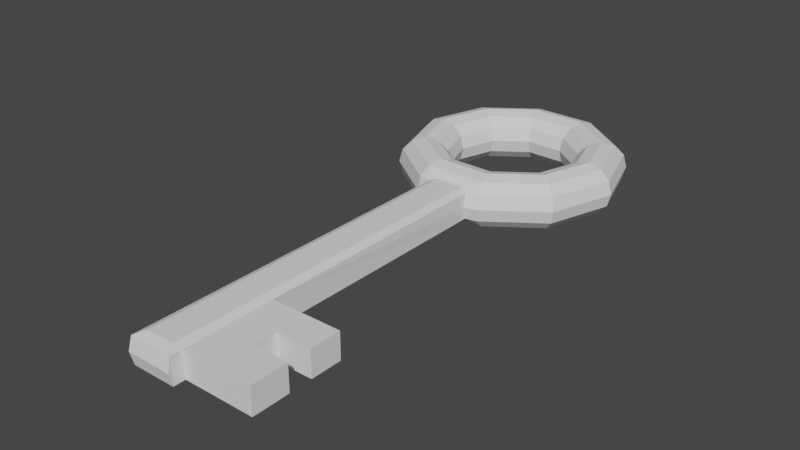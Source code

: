 # Source: Key.blend  (saved by Blender 2.82.7; exported with 4.5.12 LTS)
import bpy
from mathutils import Matrix  # noqa: F401  (used for matrix-valued properties, if any)

bpy.ops.wm.read_factory_settings(use_empty=True)
scene = bpy.context.scene
scene.name = 'Scene'

# ---- collections
col_collection = bpy.data.collections.new('Collection'); scene.collection.children.link(col_collection)

# ---- world
world_world = bpy.data.worlds.new('World'); scene.world = world_world
world_world.use_nodes = True; world_world.node_tree.nodes.clear()
_N = world_world.node_tree.nodes; _L = world_world.node_tree.links
n0 = _N.new('ShaderNodeOutputWorld'); n0.name = 'World Output'; n0.location = (300, 300)
n1 = _N.new('ShaderNodeBackground'); n1.name = 'Background'; n1.location = (10, 300)
n1.inputs[0].default_value = (0.05088, 0.05088, 0.05088, 1.0)
_L.new(n1.outputs[0], n0.inputs[0])
n0.is_active_output = True
world_world.color = (0.05088, 0.05088, 0.05088)
world_world.use_sun_shadow = False
world_world.sun_shadow_jitter_overblur = 0.0

# ---- meshes
me_torus = bpy.data.meshes.new('Torus')
me_torus.from_pydata([(1.3, 0.0, 0.0), (1.26, 0.0, 0.15), (1.15, 0.0, 0.2598), (1.0, 0.0, 0.3), (0.85, 0.0, 0.2598), (0.7402, 0.0, 0.15), (0.7, 0.0, 3.674e-17), (0.7402, 0.0, -0.15), (0.85, 0.0, -0.2598), (1.0, 0.0, -0.3), (1.15, 0.0, -0.2598), (1.26, 0.0, -0.15), (1.052, 0.7641, 0.0), (1.019, 0.7405, 0.15), (0.9304, 0.676, 0.2598), (0.809, 0.5878, 0.3), (0.6877, 0.4996, 0.2598), (0.5988, 0.4351, 0.15), (0.5663, 0.4114, 3.674e-17), (0.5988, 0.4351, -0.15), (0.6877, 0.4996, -0.2598), (0.809, 0.5878, -0.3), (0.9304, 0.676, -0.2598), (1.019, 0.7405, -0.15), (0.4017, 1.236, 0.0), (0.3893, 1.198, 0.15), (0.3554, 1.094, 0.2598), (0.309, 0.9511, 0.3), (0.2627, 0.8084, 0.2598), (0.2287, 0.704, 0.15), (0.2163, 0.6657, 3.674e-17), (0.2287, 0.704, -0.15), (0.2627, 0.8084, -0.2598), (0.309, 0.9511, -0.3), (0.3554, 1.094, -0.2598), (0.3893, 1.198, -0.15), (-0.4017, 1.236, 0.0), (-0.3893, 1.198, 0.15), (-0.3554, 1.094, 0.2598), (-0.309, 0.9511, 0.3), (-0.2627, 0.8084, 0.2598), (-0.2287, 0.704, 0.15), (-0.2163, 0.6657, 3.674e-17), (-0.2287, 0.704, -0.15), (-0.2627, 0.8084, -0.2598), (-0.309, 0.9511, -0.3), (-0.3554, 1.094, -0.2598), (-0.3893, 1.198, -0.15), (-1.052, 0.7641, 0.0), (-1.019, 0.7405, 0.15), (-0.9304, 0.676, 0.2598), (-0.809, 0.5878, 0.3), (-0.6877, 0.4996, 0.2598), (-0.5988, 0.4351, 0.15), (-0.5663, 0.4114, 3.674e-17), (-0.5988, 0.4351, -0.15), (-0.6877, 0.4996, -0.2598), (-0.809, 0.5878, -0.3), (-0.9304, 0.676, -0.2598), (-1.019, 0.7405, -0.15), (-1.3, 1.136e-07, 0.0), (-1.26, 1.101e-07, 0.15), (-1.15, 1.005e-07, 0.2598), (-1.0, 8.742e-08, 0.3), (-0.85, 7.431e-08, 0.2598), (-0.7402, 6.471e-08, 0.15), (-0.7, 6.12e-08, 3.674e-17), (-0.7402, 6.471e-08, -0.15), (-0.85, 7.431e-08, -0.2598), (-1.0, 8.742e-08, -0.3), (-1.15, 1.005e-07, -0.2598), (-1.26, 1.101e-07, -0.15), (-1.052, -0.7641, 0.0), (-1.019, -0.7405, 0.15), (-0.9304, -0.676, 0.2598), (-0.809, -0.5878, 0.3), (-0.6877, -0.4996, 0.2598), (-0.5988, -0.4351, 0.15), (-0.5663, -0.4114, 3.674e-17), (-0.5988, -0.4351, -0.15), (-0.6877, -0.4996, -0.2598), (-0.809, -0.5878, -0.3), (-0.9304, -0.676, -0.2598), (-1.019, -0.7405, -0.15), (-0.4017, -1.236, 0.0), (-0.3893, -1.198, 0.15), (-0.3554, -1.094, 0.2598), (-0.309, -0.9511, 0.3), (-0.2627, -0.8084, 0.2598), (-0.2287, -0.704, 0.15), (-0.2163, -0.6657, 3.674e-17), (-0.2287, -0.704, -0.15), (-0.2627, -0.8084, -0.2598), (-0.309, -0.9511, -0.3), (-0.3554, -1.094, -0.2598), (-0.3893, -1.198, -0.15), (0.4017, -1.236, 0.0), (0.3893, -1.198, 0.15), (0.3554, -1.094, 0.2598), (0.309, -0.9511, 0.3), (0.2627, -0.8084, 0.2598), (0.2287, -0.704, 0.15), (0.2163, -0.6657, 3.674e-17), (0.2287, -0.704, -0.15), (0.2627, -0.8084, -0.2598), (0.309, -0.9511, -0.3), (0.3554, -1.094, -0.2598), (0.3893, -1.198, -0.15), (1.052, -0.7641, 0.0), (1.019, -0.7405, 0.15), (0.9304, -0.676, 0.2598), (0.809, -0.5878, 0.3), (0.6877, -0.4996, 0.2598), (0.5988, -0.4351, 0.15), (0.5663, -0.4114, 3.674e-17), (0.5988, -0.4351, -0.15), (0.6877, -0.4996, -0.2598), (0.809, -0.5878, -0.3), (0.9304, -0.676, -0.2598), (1.019, -0.7405, -0.15), (-0.2563, -1.266, 0.0), (-0.2484, -1.228, 0.15), (-0.1629, -1.191, 0.1867), (-0.1629, -1.191, -0.1867), (-0.2484, -1.228, -0.15), (0.2563, -1.266, 0.0), (0.2484, -1.228, 0.15), (0.1629, -1.191, 0.1867), (0.1629, -1.191, -0.1867), (0.2484, -1.228, -0.15), (-0.2563, -5.266, -3.519e-08), (-0.2484, -5.228, 0.15), (-0.1629, -5.123, 0.1867), (-0.1629, -5.123, -0.1867), (-0.2484, -5.228, -0.15), (0.2563, -5.266, -3.519e-08), (0.2484, -5.228, 0.15), (0.1629, -5.123, 0.1867), (0.1629, -5.123, -0.1867), (0.2484, -5.228, -0.15), (0.2484, -4.061, 0.15), (0.2484, -5.094, 0.15), (0.1629, -5.012, 0.1867), (0.1629, -4.002, 0.1867), (-0.1629, -4.002, 0.1867), (-0.1629, -5.012, 0.1867), (0.6484, -5.094, 0.15), (0.6484, -4.061, 0.15), (0.2484, -5.094, -0.15), (0.2484, -4.061, -0.15), (-0.1629, -4.002, -0.1867), (-0.1629, -5.012, -0.1867), (-0.2484, -5.094, -0.15), (-0.2484, -4.061, -0.15), (0.1629, -4.002, -0.1867), (0.1629, -5.012, -0.1867), (-0.2563, -5.132, -2.346e-08), (-0.2563, -4.099, -1.173e-08), (-0.2484, -5.094, 0.15), (-0.2484, -4.061, 0.15), (0.6484, -5.094, -0.15), (0.6484, -4.061, -0.15), (0.6484, -4.419, 0.15), (0.6484, -4.678, 0.15), (0.6484, -4.678, -0.15), (0.6484, -4.419, -0.15), (1.048, -4.678, 0.15), (1.048, -5.094, 0.15), (1.048, -4.061, -0.15), (1.048, -4.061, 0.15), (1.048, -5.094, -0.15), (1.048, -4.419, -0.15), (1.048, -4.419, 0.15), (1.048, -4.678, -0.15)], [], [(0, 12, 13, 1), (1, 13, 14, 2), (2, 14, 15, 3), (3, 15, 16, 4), (4, 16, 17, 5), (5, 17, 18, 6), (6, 18, 19, 7), (7, 19, 20, 8), (8, 20, 21, 9), (9, 21, 22, 10), (10, 22, 23, 11), (11, 23, 12, 0), (12, 24, 25, 13), (13, 25, 26, 14), (14, 26, 27, 15), (15, 27, 28, 16), (16, 28, 29, 17), (17, 29, 30, 18), (18, 30, 31, 19), (19, 31, 32, 20), (20, 32, 33, 21), (21, 33, 34, 22), (22, 34, 35, 23), (23, 35, 24, 12), (24, 36, 37, 25), (25, 37, 38, 26), (26, 38, 39, 27), (27, 39, 40, 28), (28, 40, 41, 29), (29, 41, 42, 30), (30, 42, 43, 31), (31, 43, 44, 32), (32, 44, 45, 33), (33, 45, 46, 34), (34, 46, 47, 35), (35, 47, 36, 24), (36, 48, 49, 37), (37, 49, 50, 38), (38, 50, 51, 39), (39, 51, 52, 40), (40, 52, 53, 41), (41, 53, 54, 42), (42, 54, 55, 43), (43, 55, 56, 44), (44, 56, 57, 45), (45, 57, 58, 46), (46, 58, 59, 47), (47, 59, 48, 36), (48, 60, 61, 49), (49, 61, 62, 50), (50, 62, 63, 51), (51, 63, 64, 52), (52, 64, 65, 53), (53, 65, 66, 54), (54, 66, 67, 55), (55, 67, 68, 56), (56, 68, 69, 57), (57, 69, 70, 58), (58, 70, 71, 59), (59, 71, 60, 48), (60, 72, 73, 61), (61, 73, 74, 62), (62, 74, 75, 63), (63, 75, 76, 64), (64, 76, 77, 65), (65, 77, 78, 66), (66, 78, 79, 67), (67, 79, 80, 68), (68, 80, 81, 69), (69, 81, 82, 70), (70, 82, 83, 71), (71, 83, 72, 60), (72, 84, 85, 73), (73, 85, 86, 74), (74, 86, 87, 75), (75, 87, 88, 76), (76, 88, 89, 77), (77, 89, 90, 78), (78, 90, 91, 79), (79, 91, 92, 80), (80, 92, 93, 81), (81, 93, 94, 82), (82, 94, 95, 83), (83, 95, 84, 72), (85, 84, 120, 121), (106, 107, 129, 128), (86, 98, 99, 87), (87, 99, 100, 88), (88, 100, 101, 89), (89, 101, 102, 90), (90, 102, 103, 91), (91, 103, 104, 92), (92, 104, 105, 93), (93, 105, 106, 94), (98, 86, 122, 127), (95, 94, 123, 124), (96, 108, 109, 97), (97, 109, 110, 98), (98, 110, 111, 99), (99, 111, 112, 100), (100, 112, 113, 101), (101, 113, 114, 102), (102, 114, 115, 103), (103, 115, 116, 104), (104, 116, 117, 105), (105, 117, 118, 106), (106, 118, 119, 107), (107, 119, 108, 96), (108, 0, 1, 109), (109, 1, 2, 110), (110, 2, 3, 111), (111, 3, 4, 112), (112, 4, 5, 113), (113, 5, 6, 114), (114, 6, 7, 115), (115, 7, 8, 116), (116, 8, 9, 117), (117, 9, 10, 118), (118, 10, 11, 119), (119, 11, 0, 108), (152, 151, 133, 134), (140, 141, 146, 163, 162, 147), (141, 148, 160, 146), (142, 145, 132, 137), (96, 97, 126, 125), (84, 95, 124, 120), (107, 96, 125, 129), (86, 85, 121, 122), (94, 106, 128, 123), (97, 98, 127, 126), (130, 135, 136, 131), (131, 136, 137, 132), (133, 138, 139, 134), (134, 139, 135, 130), (151, 155, 138, 133), (156, 152, 134, 130), (155, 148, 139, 138), (158, 156, 130, 131), (141, 142, 137, 136), (145, 158, 131, 132), (122, 121, 159, 144), (144, 159, 158, 145), (126, 127, 143, 140), (140, 143, 142, 141), (121, 120, 157, 159), (159, 157, 156, 158), (128, 129, 149, 154), (154, 149, 148, 155), (120, 124, 153, 157), (157, 153, 152, 156), (123, 128, 154, 150), (150, 154, 155, 151), (127, 122, 144, 143), (143, 144, 145, 142), (126, 140, 149, 129, 125), (149, 140, 147, 161), (141, 136, 135, 139, 148), (164, 163, 166, 173), (124, 123, 150, 153), (153, 150, 151, 152), (148, 149, 161, 165, 164, 160), (165, 162, 163, 164), (161, 147, 169, 168), (169, 172, 171, 168), (173, 166, 167, 170), (160, 164, 173, 170), (147, 162, 172, 169), (162, 165, 171, 172), (163, 146, 167, 166), (165, 161, 168, 171), (146, 160, 170, 167)])
_uv = me_torus.uv_layers.new(name='UVMap')
_uv.uv.foreach_set('vector', [0.6, 0.5, 0.7, 0.5, 0.7, 0.5833, 0.6, 0.5833, 0.6, 0.5833, 0.7, 0.5833, 0.7, 0.6667, 0.6, 0.6667, 0.6, 0.6667, 0.7, 0.6667, 0.7, 0.75, 0.6, 0.75, 0.6, 0.75, 0.7, 0.75, 0.7, 0.8333, 0.6, 0.8333, 0.6, 0.8333, 0.7, 0.8333, 0.7, 0.9167, 0.6, 0.9167, 0.6, 0.9167, 0.7, 0.9167, 0.7, 1.0, 0.6, 1.0, 0.6, 2.22e-16, 0.7, 2.22e-16, 0.7, 0.08333, 0.6, 0.08333, 0.6, 0.08333, 0.7, 0.08333, 0.7, 0.1667, 0.6, 0.1667, 0.6, 0.1667, 0.7, 0.1667, 0.7, 0.25, 0.6, 0.25, 0.6, 0.25, 0.7, 0.25, 0.7, 0.3333, 0.6, 0.3333, 0.6, 0.3333, 0.7, 0.3333, 0.7, 0.4167, 0.6, 0.4167, 0.6, 0.4167, 0.7, 0.4167, 0.7, 0.5, 0.6, 0.5, 0.7, 0.5, 0.8, 0.5, 0.8, 0.5833, 0.7, 0.5833, 0.7, 0.5833, 0.8, 0.5833, 0.8, 0.6667, 0.7, 0.6667, 0.7, 0.6667, 0.8, 0.6667, 0.8, 0.75, 0.7, 0.75, 0.7, 0.75, 0.8, 0.75, 0.8, 0.8333, 0.7, 0.8333, 0.7, 0.8333, 0.8, 0.8333, 0.8, 0.9167, 0.7, 0.9167, 0.7, 0.9167, 0.8, 0.9167, 0.8, 1.0, 0.7, 1.0, 0.7, 2.22e-16, 0.8, 2.22e-16, 0.8, 0.08333, 0.7, 0.08333, 0.7, 0.08333, 0.8, 0.08333, 0.8, 0.1667, 0.7, 0.1667, 0.7, 0.1667, 0.8, 0.1667, 0.8, 0.25, 0.7, 0.25, 0.7, 0.25, 0.8, 0.25, 0.8, 0.3333, 0.7, 0.3333, 0.7, 0.3333, 0.8, 0.3333, 0.8, 0.4167, 0.7, 0.4167, 0.7, 0.4167, 0.8, 0.4167, 0.8, 0.5, 0.7, 0.5, 0.8, 0.5, 0.9, 0.5, 0.9, 0.5833, 0.8, 0.5833, 0.8, 0.5833, 0.9, 0.5833, 0.9, 0.6667, 0.8, 0.6667, 0.8, 0.6667, 0.9, 0.6667, 0.9, 0.75, 0.8, 0.75, 0.8, 0.75, 0.9, 0.75, 0.9, 0.8333, 0.8, 0.8333, 0.8, 0.8333, 0.9, 0.8333, 0.9, 0.9167, 0.8, 0.9167, 0.8, 0.9167, 0.9, 0.9167, 0.9, 1.0, 0.8, 1.0, 0.8, 2.22e-16, 0.9, 2.22e-16, 0.9, 0.08333, 0.8, 0.08333, 0.8, 0.08333, 0.9, 0.08333, 0.9, 0.1667, 0.8, 0.1667, 0.8, 0.1667, 0.9, 0.1667, 0.9, 0.25, 0.8, 0.25, 0.8, 0.25, 0.9, 0.25, 0.9, 0.3333, 0.8, 0.3333, 0.8, 0.3333, 0.9, 0.3333, 0.9, 0.4167, 0.8, 0.4167, 0.8, 0.4167, 0.9, 0.4167, 0.9, 0.5, 0.8, 0.5, 0.9, 0.5, 1.0, 0.5, 1.0, 0.5833, 0.9, 0.5833, 0.9, 0.5833, 1.0, 0.5833, 1.0, 0.6667, 0.9, 0.6667, 0.9, 0.6667, 1.0, 0.6667, 1.0, 0.75, 0.9, 0.75, 0.9, 0.75, 1.0, 0.75, 1.0, 0.8333, 0.9, 0.8333, 0.9, 0.8333, 1.0, 0.8333, 1.0, 0.9167, 0.9, 0.9167, 0.9, 0.9167, 1.0, 0.9167, 1.0, 1.0, 0.9, 1.0, 0.9, 2.22e-16, 1.0, 2.22e-16, 1.0, 0.08333, 0.9, 0.08333, 0.9, 0.08333, 1.0, 0.08333, 1.0, 0.1667, 0.9, 0.1667, 0.9, 0.1667, 1.0, 0.1667, 1.0, 0.25, 0.9, 0.25, 0.9, 0.25, 1.0, 0.25, 1.0, 0.3333, 0.9, 0.3333, 0.9, 0.3333, 1.0, 0.3333, 1.0, 0.4167, 0.9, 0.4167, 0.9, 0.4167, 1.0, 0.4167, 1.0, 0.5, 0.9, 0.5, -1.11e-16, 0.5, 0.1, 0.5, 0.1, 0.5833, -1.11e-16, 0.5833, -1.11e-16, 0.5833, 0.1, 0.5833, 0.1, 0.6667, -1.11e-16, 0.6667, -1.11e-16, 0.6667, 0.1, 0.6667, 0.1, 0.75, -1.11e-16, 0.75, -1.11e-16, 0.75, 0.1, 0.75, 0.1, 0.8333, -1.11e-16, 0.8333, -1.11e-16, 0.8333, 0.1, 0.8333, 0.1, 0.9167, -1.11e-16, 0.9167, -1.11e-16, 0.9167, 0.1, 0.9167, 0.1, 1.0, -1.11e-16, 1.0, -1.11e-16, 2.22e-16, 0.1, 2.22e-16, 0.1, 0.08333, -1.11e-16, 0.08333, -1.11e-16, 0.08333, 0.1, 0.08333, 0.1, 0.1667, -1.11e-16, 0.1667, -1.11e-16, 0.1667, 0.1, 0.1667, 0.1, 0.25, -1.11e-16, 0.25, -1.11e-16, 0.25, 0.1, 0.25, 0.1, 0.3333, -1.11e-16, 0.3333, -1.11e-16, 0.3333, 0.1, 0.3333, 0.1, 0.4167, -1.11e-16, 0.4167, -1.11e-16, 0.4167, 0.1, 0.4167, 0.1, 0.5, -1.11e-16, 0.5, 0.1, 0.5, 0.2, 0.5, 0.2, 0.5833, 0.1, 0.5833, 0.1, 0.5833, 0.2, 0.5833, 0.2, 0.6667, 0.1, 0.6667, 0.1, 0.6667, 0.2, 0.6667, 0.2, 0.75, 0.1, 0.75, 0.1, 0.75, 0.2, 0.75, 0.2, 0.8333, 0.1, 0.8333, 0.1, 0.8333, 0.2, 0.8333, 0.2, 0.9167, 0.1, 0.9167, 0.1, 0.9167, 0.2, 0.9167, 0.2, 1.0, 0.1, 1.0, 0.1, 2.22e-16, 0.2, 2.22e-16, 0.2, 0.08333, 0.1, 0.08333, 0.1, 0.08333, 0.2, 0.08333, 0.2, 0.1667, 0.1, 0.1667, 0.1, 0.1667, 0.2, 0.1667, 0.2, 0.25, 0.1, 0.25, 0.1, 0.25, 0.2, 0.25, 0.2, 0.3333, 0.1, 0.3333, 0.1, 0.3333, 0.2, 0.3333, 0.2, 0.4167, 0.1, 0.4167, 0.1, 0.4167, 0.2, 0.4167, 0.2, 0.5, 0.1, 0.5, 0.2, 0.5, 0.3, 0.5, 0.3, 0.5833, 0.2, 0.5833, 0.2, 0.5833, 0.3, 0.5833, 0.3, 0.6667, 0.2, 0.6667, 0.2, 0.6667, 0.3, 0.6667, 0.3, 0.75, 0.2, 0.75, 0.2, 0.75, 0.3, 0.75, 0.3, 0.8333, 0.2, 0.8333, 0.2, 0.8333, 0.3, 0.8333, 0.3, 0.9167, 0.2, 0.9167, 0.2, 0.9167, 0.3, 0.9167, 0.3, 1.0, 0.2, 1.0, 0.2, 2.22e-16, 0.3, 2.22e-16, 0.3, 0.08333, 0.2, 0.08333, 0.2, 0.08333, 0.3, 0.08333, 0.3, 0.1667, 0.2, 0.1667, 0.2, 0.1667, 0.3, 0.1667, 0.3, 0.25, 0.2, 0.25, 0.2, 0.25, 0.3, 0.25, 0.3, 0.3333, 0.2, 0.3333, 0.2, 0.3333, 0.3, 0.3333, 0.3, 0.4167, 0.2, 0.4167, 0.2, 0.4167, 0.3, 0.4167, 0.3, 0.5, 0.2, 0.5, 0.3, 0.5833, 0.3, 0.5, 0.3, 0.5, 0.3, 0.5833, 0.4, 0.3333, 0.4, 0.4167, 0.4, 0.4167, 0.4, 0.3333, 0.3, 0.6667, 0.4, 0.6667, 0.4, 0.75, 0.3, 0.75, 0.3, 0.75, 0.4, 0.75, 0.4, 0.8333, 0.3, 0.8333, 0.3, 0.8333, 0.4, 0.8333, 0.4, 0.9167, 0.3, 0.9167, 0.3, 0.9167, 0.4, 0.9167, 0.4, 1.0, 0.3, 1.0, 0.3, 2.22e-16, 0.4, 2.22e-16, 0.4, 0.08333, 0.3, 0.08333, 0.3, 0.08333, 0.4, 0.08333, 0.4, 0.1667, 0.3, 0.1667, 0.3, 0.1667, 0.4, 0.1667, 0.4, 0.25, 0.3, 0.25, 0.3, 0.25, 0.4, 0.25, 0.4, 0.3333, 0.3, 0.3333, 0.4, 0.6667, 0.3, 0.6667, 0.3, 0.6667, 0.4, 0.6667, 0.3, 0.4167, 0.3, 0.3333, 0.3, 0.3333, 0.3, 0.4167, 0.4, 0.5, 0.5, 0.5, 0.5, 0.5833, 0.4, 0.5833, 0.4, 0.5833, 0.5, 0.5833, 0.5, 0.6667, 0.4, 0.6667, 0.4, 0.6667, 0.5, 0.6667, 0.5, 0.75, 0.4, 0.75, 0.4, 0.75, 0.5, 0.75, 0.5, 0.8333, 0.4, 0.8333, 0.4, 0.8333, 0.5, 0.8333, 0.5, 0.9167, 0.4, 0.9167, 0.4, 0.9167, 0.5, 0.9167, 0.5, 1.0, 0.4, 1.0, 0.4, 2.22e-16, 0.5, 2.22e-16, 0.5, 0.08333, 0.4, 0.08333, 0.4, 0.08333, 0.5, 0.08333, 0.5, 0.1667, 0.4, 0.1667, 0.4, 0.1667, 0.5, 0.1667, 0.5, 0.25, 0.4, 0.25, 0.4, 0.25, 0.5, 0.25, 0.5, 0.3333, 0.4, 0.3333, 0.4, 0.3333, 0.5, 0.3333, 0.5, 0.4167, 0.4, 0.4167, 0.4, 0.4167, 0.5, 0.4167, 0.5, 0.5, 0.4, 0.5, 0.5, 0.5, 0.6, 0.5, 0.6, 0.5833, 0.5, 0.5833, 0.5, 0.5833, 0.6, 0.5833, 0.6, 0.6667, 0.5, 0.6667, 0.5, 0.6667, 0.6, 0.6667, 0.6, 0.75, 0.5, 0.75, 0.5, 0.75, 0.6, 0.75, 0.6, 0.8333, 0.5, 0.8333, 0.5, 0.8333, 0.6, 0.8333, 0.6, 0.9167, 0.5, 0.9167, 0.5, 0.9167, 0.6, 0.9167, 0.6, 1.0, 0.5, 1.0, 0.5, 2.22e-16, 0.6, 2.22e-16, 0.6, 0.08333, 0.5, 0.08333, 0.5, 0.08333, 0.6, 0.08333, 0.6, 0.1667, 0.5, 0.1667, 0.5, 0.1667, 0.6, 0.1667, 0.6, 0.25, 0.5, 0.25, 0.5, 0.25, 0.6, 0.25, 0.6, 0.3333, 0.5, 0.3333, 0.5, 0.3333, 0.6, 0.3333, 0.6, 0.4167, 0.5, 0.4167, 0.5, 0.4167, 0.6, 0.4167, 0.6, 0.5, 0.5, 0.5, 0.3, 0.4167, 0.3, 0.3333, 0.3, 0.3333, 0.3, 0.4167, 0.4, 0.5833, 0.4, 0.5833, 0.4, 0.5833, 0.4, 0.5833, 0.4, 0.5833, 0.4, 0.5833, 0.4, 0.5833, 0.4, 0.4167, 0.4, 0.4167, 0.4, 0.5833, 0.4, 0.6667, 0.3, 0.6667, 0.3, 0.6667, 0.4, 0.6667, 0.4, 0.5, 0.4, 0.5833, 0.4, 0.5833, 0.4, 0.5, 0.3, 0.5, 0.3, 0.4167, 0.3, 0.4167, 0.3, 0.5, 0.4, 0.4167, 0.4, 0.5, 0.4, 0.5, 0.4, 0.4167, 0.3, 0.6667, 0.3, 0.5833, 0.3, 0.5833, 0.3, 0.6667, 0.3, 0.3333, 0.4, 0.3333, 0.4, 0.3333, 0.3, 0.3333, 0.4, 0.5833, 0.4, 0.6667, 0.4, 0.6667, 0.4, 0.5833, 0.3, 0.5, 0.4, 0.5, 0.4, 0.5833, 0.3, 0.5833, 0.3, 0.5833, 0.4, 0.5833, 0.4, 0.6667, 0.3, 0.6667, 0.3, 0.3333, 0.4, 0.3333, 0.4, 0.4167, 0.3, 0.4167, 0.3, 0.4167, 0.4, 0.4167, 0.4, 0.5, 0.3, 0.5, 0.3, 0.3333, 0.4, 0.3333, 0.4, 0.3333, 0.3, 0.3333, 0.3, 0.5, 0.3, 0.4167, 0.3, 0.4167, 0.3, 0.5, 0.4, 0.3333, 0.4, 0.4167, 0.4, 0.4167, 0.4, 0.3333, 0.3, 0.5833, 0.3, 0.5, 0.3, 0.5, 0.3, 0.5833, 0.4, 0.5833, 0.4, 0.6667, 0.4, 0.6667, 0.4, 0.5833, 0.3, 0.6667, 0.3, 0.5833, 0.3, 0.5833, 0.3, 0.6667, 0.3, 0.6667, 0.3, 0.5833, 0.3, 0.5833, 0.3, 0.6667, 0.3, 0.6667, 0.3, 0.5833, 0.3, 0.5833, 0.3, 0.6667, 0.4, 0.5833, 0.4, 0.6667, 0.4, 0.6667, 0.4, 0.5833, 0.4, 0.5833, 0.4, 0.6667, 0.4, 0.6667, 0.4, 0.5833, 0.3, 0.5833, 0.3, 0.5, 0.3, 0.5, 0.3, 0.5833, 0.3, 0.5833, 0.3, 0.5, 0.3, 0.5, 0.3, 0.5833, 0.4, 0.3333, 0.4, 0.4167, 0.4, 0.4167, 0.4, 0.3333, 0.4, 0.3333, 0.4, 0.4167, 0.4, 0.4167, 0.4, 0.3333, 0.3, 0.5, 0.3, 0.4167, 0.3, 0.4167, 0.3, 0.5, 0.3, 0.5, 0.3, 0.4167, 0.3, 0.4167, 0.3, 0.5, 0.3, 0.3333, 0.4, 0.3333, 0.4, 0.3333, 0.3, 0.3333, 0.3, 0.3333, 0.4, 0.3333, 0.4, 0.3333, 0.3, 0.3333, 0.4, 0.6667, 0.3, 0.6667, 0.3, 0.6667, 0.4, 0.6667, 0.4, 0.6667, 0.3, 0.6667, 0.3, 0.6667, 0.4, 0.6667, 0.4, 0.5833, 0.4, 0.5833, 0.4, 0.4167, 0.4, 0.4167, 0.4, 0.5, 0.4, 0.4167, 0.4, 0.5833, 0.4, 0.5833, 0.4, 0.4167, 0.4, 0.5833, 0.4, 0.5833, 0.4, 0.5, 0.4, 0.4167, 0.4, 0.4167, 0.4, 0.4167, 0.4, 0.5833, 0.4, 0.5833, 0.4, 0.4167, 0.3, 0.4167, 0.3, 0.3333, 0.3, 0.3333, 0.3, 0.4167, 0.3, 0.4167, 0.3, 0.3333, 0.3, 0.3333, 0.3, 0.4167, 0.4, 0.4167, 0.4, 0.4167, 0.4, 0.4167, 0.4, 0.4167, 0.4, 0.4167, 0.4, 0.4167, 0.4, 0.4167, 0.4, 0.5833, 0.4, 0.5833, 0.4, 0.4167, 0.4, 0.4167, 0.4, 0.5833, 0.4, 0.5833, 0.4, 0.4167, 0.4, 0.5833, 0.4, 0.5833, 0.4, 0.4167, 0.4, 0.4167, 0.4, 0.4167, 0.4, 0.5833, 0.4, 0.5833, 0.4, 0.4167, 0.4, 0.4167, 0.4, 0.4167, 0.4, 0.4167, 0.4, 0.4167, 0.4, 0.5833, 0.4, 0.5833, 0.4, 0.5833, 0.4, 0.5833, 0.4, 0.5833, 0.4, 0.4167, 0.4, 0.4167, 0.4, 0.5833, 0.4, 0.5833, 0.4, 0.5833, 0.4, 0.5833, 0.4, 0.5833, 0.4, 0.4167, 0.4, 0.4167, 0.4, 0.4167, 0.4, 0.4167, 0.4, 0.5833, 0.4, 0.4167, 0.4, 0.4167, 0.4, 0.5833])
me_torus.use_remesh_fix_poles = True
me_torus.use_remesh_preserve_attributes = False
me_torus.use_mirror_vertex_groups = False
me_torus.update()

# ---- objects
ob_torus = bpy.data.objects.new('Torus', me_torus)

# ---- transforms, parenting, visibility, modifiers, constraints
ob_torus.location = (0.0, 0.0, 0.0)
ob_torus.scale = (0.1, 0.1, 0.1)
ob_torus.lineart.crease_threshold = 0.0

# ---- collection membership
col_collection.objects.link(ob_torus)

# ---- scene / render settings (as saved in the file)
scene.frame_start = 1; scene.frame_end = 250; scene.frame_set(1)
scene.render.engine = 'BLENDER_EEVEE_NEXT'
scene.cycles.use_denoising = False
scene.cycles.samples = 128
scene.cycles.sampling_pattern = 'TABULATED_SOBOL'
scene.cycles.use_adaptive_sampling = False
scene.cycles.use_light_tree = False
scene.view_settings.view_transform = 'Filmic'
bpy.context.view_layer.update()

# ---- added for rendering (the .blend has no active camera and no usable light): camera, sun
cam_auto = bpy.data.cameras.new('AutoCamera')
cam_auto.lens = 50.0
cam_auto.sensor_width = 36.0
cam_auto.clip_end = 1000.0
ob_auto_camera = bpy.data.objects.new('AutoCamera', cam_auto)
scene.collection.objects.link(ob_auto_camera)
ob_auto_camera.location = (0.650286, -0.981816, 0.520229)
ob_auto_camera.rotation_euler = (1.09748, -7.21219e-08, 0.694738)
scene.camera = ob_auto_camera
light_auto_sun = bpy.data.lights.new('AutoSun', 'SUN')
light_auto_sun.energy = 3.0
light_auto_sun.angle = 0.0523599
ob_auto_sun = bpy.data.objects.new('AutoSun', light_auto_sun)
scene.collection.objects.link(ob_auto_sun)
ob_auto_sun.rotation_euler = (0.872665, 0.174533, 0.523599)
bpy.context.view_layer.update()
